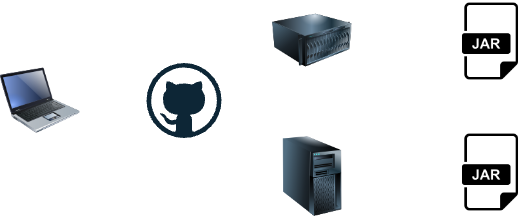

The diagram above was exported from draw.io. Its source (the exported page's mxGraphModel, read from the mxfile embedded in the PNG):
<mxGraphModel dx="1325" dy="986" grid="0" gridSize="10" guides="1" tooltips="1" connect="1" arrows="1" fold="1" page="1" pageScale="1" pageWidth="826" pageHeight="1169" background="none" math="0" shadow="0">
  <root>
    <mxCell id="0" />
    <mxCell id="1" parent="0" />
    <mxCell id="vlh80ezhbno16NErjXZo-96" value="" style="image;html=1;image=img/lib/clip_art/computers/Laptop_128x128.png" vertex="1" parent="1">
      <mxGeometry x="67" y="514" width="80" height="80" as="geometry" />
    </mxCell>
    <mxCell id="vlh80ezhbno16NErjXZo-99" value="" style="dashed=0;outlineConnect=0;html=1;align=center;labelPosition=center;verticalLabelPosition=bottom;verticalAlign=top;shape=mxgraph.weblogos.github" vertex="1" parent="1">
      <mxGeometry x="213" y="516.5" width="75" height="75" as="geometry" />
    </mxCell>
    <mxCell id="vlh80ezhbno16NErjXZo-102" value="" style="image;html=1;image=img/lib/clip_art/computers/Server_128x128.png" vertex="1" parent="1">
      <mxGeometry x="339" y="454" width="80" height="80" as="geometry" />
    </mxCell>
    <mxCell id="vlh80ezhbno16NErjXZo-104" value="" style="image;html=1;image=img/lib/clip_art/computers/Server_Tower_128x128.png" vertex="1" parent="1">
      <mxGeometry x="339" y="590" width="80" height="80" as="geometry" />
    </mxCell>
    <mxCell id="vlh80ezhbno16NErjXZo-109" value="" style="shape=image;html=1;verticalAlign=top;verticalLabelPosition=bottom;labelBackgroundColor=#ffffff;imageAspect=0;aspect=fixed;image=https://cdn3.iconfinder.com/data/icons/dompicon-glyph-file-format-2/256/file-jar-format-type-128.png" vertex="1" parent="1">
      <mxGeometry x="516" y="454" width="82" height="82" as="geometry" />
    </mxCell>
    <mxCell id="vlh80ezhbno16NErjXZo-110" value="" style="shape=image;html=1;verticalAlign=top;verticalLabelPosition=bottom;labelBackgroundColor=#ffffff;imageAspect=0;aspect=fixed;image=https://cdn3.iconfinder.com/data/icons/dompicon-glyph-file-format-2/256/file-jar-format-type-128.png" vertex="1" parent="1">
      <mxGeometry x="516" y="585" width="82" height="82" as="geometry" />
    </mxCell>
  </root>
</mxGraphModel>